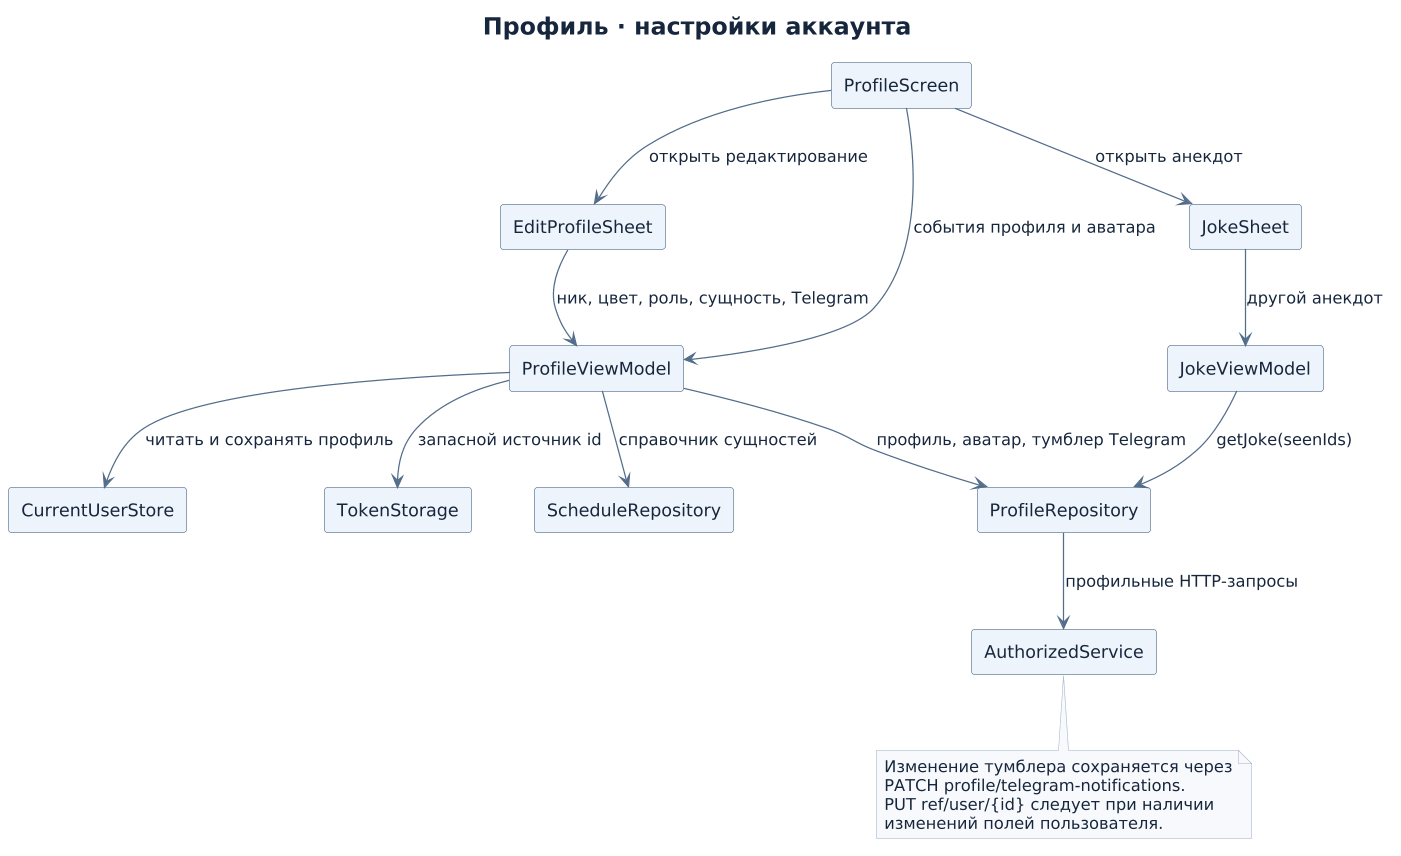

The diagram above was rendered by PlantUML. Its source (embedded in the PNG):
@startuml
' Исходники: ui/main/profile/, data/auth/{ProfileRepository,AuthorizedService}.kt, data/session/CurrentUserStore.kt
skinparam defaultFontName DejaVu Sans
skinparam defaultFontColor #16263C
skinparam backgroundColor #FFFFFF
skinparam shadowing false
skinparam dpi 120
skinparam ArrowColor #536D8A
skinparam titleFontSize 19
skinparam componentStyle rectangle
skinparam component {
  BackgroundColor #EDF4FC
  BorderColor #536D8A
}
skinparam class {
  BackgroundColor #EDF4FC
  BorderColor #536D8A
  AttributeFontColor #16263C
}
skinparam sequence {
  ParticipantBackgroundColor #EDF4FC
  ParticipantBorderColor #536D8A
  LifeLineBorderColor #536D8A
  GroupBackgroundColor #EDF4FC
}
skinparam activity {
  BackgroundColor #EDF4FC
  BorderColor #536D8A
  DiamondBackgroundColor #EDF4FC
  DiamondBorderColor #536D8A
}
skinparam note {
  BackgroundColor #F7F9FC
  BorderColor #ABBBD0
  FontColor #16263C
}

title Профиль · настройки аккаунта

component "ProfileScreen" as screen
component "EditProfileSheet" as edit
component "ProfileViewModel" as vm
component "CurrentUserStore" as user
component "TokenStorage" as tokens
component "ScheduleRepository" as schedule
component "ProfileRepository" as repo
component "AuthorizedService" as api
component "JokeSheet" as joke
component "JokeViewModel" as jokeVm

screen --> vm : события профиля и аватара
screen --> edit : открыть редактирование
edit --> vm : ник, цвет, роль, сущность, Telegram
screen --> joke : открыть анекдот
joke --> jokeVm : другой анекдот
jokeVm --> repo : getJoke(seenIds)
vm --> user : читать и сохранять профиль
vm --> tokens : запасной источник id
vm --> schedule : справочник сущностей
vm --> repo : профиль, аватар, тумблер Telegram
repo --> api : профильные HTTP-запросы

note bottom of api
  Изменение тумблера сохраняется через
  PATCH profile/telegram-notifications.
  PUT ref/user/{id} следует при наличии
  изменений полей пользователя.
end note
@enduml